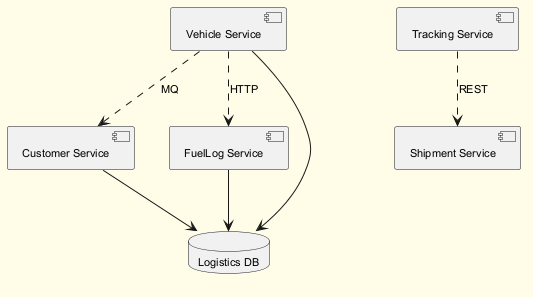

The diagram above was rendered by PlantUML. Its source (embedded in the PNG):
@startuml
skinparam backgroundColor #FFFDE7
skinparam classBackgroundColor #FFF9C4
skinparam classBorderColor #F57F17
skinparam defaultFontSize 11
component "Customer Service" as C_CustomerService
component "FuelLog Service" as C_FuelLogService
component "Tracking Service" as C_TrackingService
component "Vehicle Service" as C_VehicleService
component "Shipment Service" as C_ShipmentService
database "Logistics DB" as DB_logistics
C_CustomerService --> DB_logistics
C_FuelLogService --> DB_logistics
C_VehicleService --> DB_logistics
C_VehicleService ..> C_FuelLogService : HTTP
C_VehicleService ..> C_CustomerService : MQ
C_TrackingService ..> C_ShipmentService : REST
@enduml